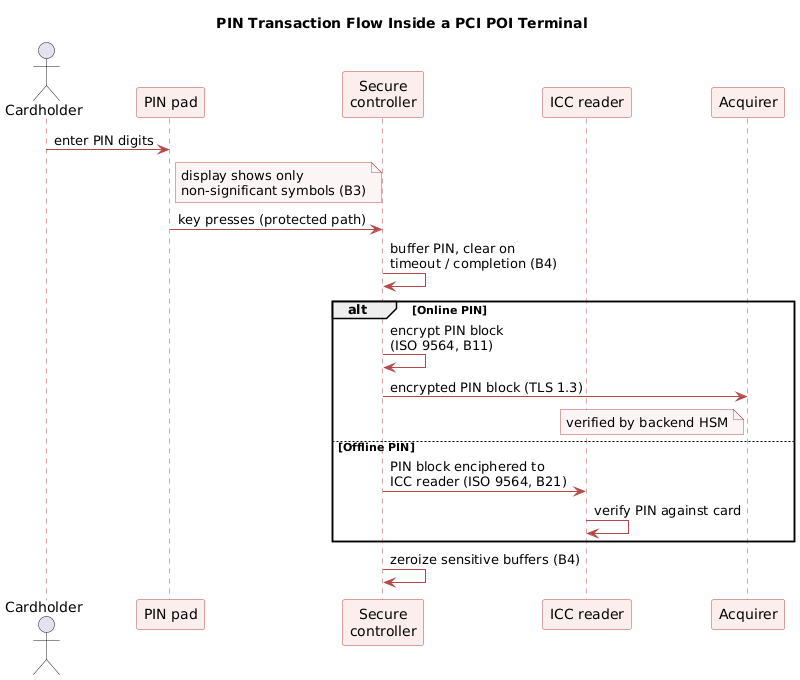

The diagram above was rendered by PlantUML. Its source (embedded in the PNG):
@startuml
title PIN Transaction Flow Inside a PCI POI Terminal
skinparam shadowing false
skinparam sequenceArrowColor #B54A4A
skinparam sequenceParticipantBackgroundColor #FDEEEE
skinparam sequenceParticipantBorderColor #B54A4A
skinparam sequenceLifeLineBorderColor #B54A4A
skinparam noteBackgroundColor #FCF5F5
skinparam noteBorderColor #B54A4A

actor Cardholder as CH
participant "PIN pad" as PP
participant "Secure\ncontroller" as SC
participant "ICC reader" as IC
participant "Acquirer" as AQ

CH -> PP : enter PIN digits
note right of PP: display shows only\nnon-significant symbols (B3)
PP -> SC : key presses (protected path)
SC -> SC : buffer PIN, clear on\ntimeout / completion (B4)
alt Online PIN
  SC -> SC : encrypt PIN block\n(ISO 9564, B11)
  SC -> AQ : encrypted PIN block (TLS 1.3)
  note left of AQ: verified by backend HSM
else Offline PIN
  SC -> IC : PIN block enciphered to\nICC reader (ISO 9564, B21)
  IC -> IC : verify PIN against card
end
SC -> SC : zeroize sensitive buffers (B4)
@enduml